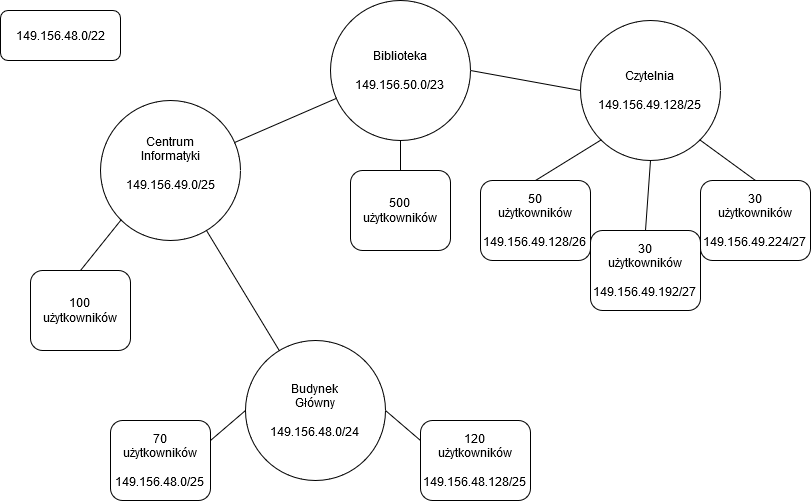

The diagram above was exported from draw.io. Its source (the exported page's mxGraphModel, read from the mxfile embedded in the PNG):
<mxGraphModel dx="868" dy="489" grid="1" gridSize="10" guides="1" tooltips="1" connect="1" arrows="1" fold="1" page="1" pageScale="1" pageWidth="850" pageHeight="1100" math="0" shadow="0">
  <root>
    <mxCell id="0" />
    <mxCell id="1" parent="0" />
    <mxCell id="KlsqNTDhZqFiEZkmmVE4-1" value="&lt;div&gt;Centrum&lt;/div&gt;&lt;div&gt;Informatyki&lt;/div&gt;&lt;div&gt;&lt;br&gt;&lt;/div&gt;&lt;div&gt;149.156.49.0/25&lt;/div&gt;&lt;div&gt;&lt;br&gt;&lt;/div&gt;" style="ellipse;whiteSpace=wrap;html=1;aspect=fixed;" vertex="1" parent="1">
      <mxGeometry x="140" y="100" width="140" height="140" as="geometry" />
    </mxCell>
    <mxCell id="KlsqNTDhZqFiEZkmmVE4-2" value="&lt;div&gt;Biblioteka&lt;/div&gt;&lt;div&gt;&lt;br&gt;&lt;/div&gt;&lt;div&gt;149.156.50.0/23&lt;br&gt;&lt;/div&gt;" style="ellipse;whiteSpace=wrap;html=1;aspect=fixed;" vertex="1" parent="1">
      <mxGeometry x="370" width="140" height="140" as="geometry" />
    </mxCell>
    <mxCell id="KlsqNTDhZqFiEZkmmVE4-3" value="&lt;div&gt;Czytelnia&lt;/div&gt;&lt;div&gt;&lt;br&gt;&lt;/div&gt;&lt;div&gt;149.156.49.128/25&lt;br&gt;&lt;/div&gt;" style="ellipse;whiteSpace=wrap;html=1;aspect=fixed;" vertex="1" parent="1">
      <mxGeometry x="620" y="20" width="140" height="140" as="geometry" />
    </mxCell>
    <mxCell id="KlsqNTDhZqFiEZkmmVE4-4" value="&lt;div&gt;Budynek&lt;/div&gt;&lt;div&gt;Główny&lt;/div&gt;&lt;div&gt;&lt;br&gt;&lt;/div&gt;&lt;div&gt;149.156.48.0/24&lt;br&gt;&lt;/div&gt;" style="ellipse;whiteSpace=wrap;html=1;aspect=fixed;" vertex="1" parent="1">
      <mxGeometry x="285" y="340" width="140" height="140" as="geometry" />
    </mxCell>
    <mxCell id="KlsqNTDhZqFiEZkmmVE4-5" value="&lt;div&gt;100 &lt;br&gt;&lt;/div&gt;&lt;div&gt;użytkowników&lt;/div&gt;" style="rounded=1;whiteSpace=wrap;html=1;" vertex="1" parent="1">
      <mxGeometry x="70" y="270" width="100" height="80" as="geometry" />
    </mxCell>
    <mxCell id="KlsqNTDhZqFiEZkmmVE4-6" value="&lt;div&gt;500 &lt;br&gt;&lt;/div&gt;&lt;div&gt;użytkowników&lt;/div&gt;" style="rounded=1;whiteSpace=wrap;html=1;" vertex="1" parent="1">
      <mxGeometry x="390" y="170" width="100" height="80" as="geometry" />
    </mxCell>
    <mxCell id="KlsqNTDhZqFiEZkmmVE4-7" value="&lt;div&gt;50 &lt;br&gt;&lt;/div&gt;&lt;div&gt;użytkowników &lt;/div&gt;&lt;div&gt;&lt;br&gt;&lt;/div&gt;&lt;div&gt;149.156.49.128/26&lt;br&gt;&lt;/div&gt;" style="rounded=1;whiteSpace=wrap;html=1;" vertex="1" parent="1">
      <mxGeometry x="520" y="180" width="110" height="80" as="geometry" />
    </mxCell>
    <mxCell id="KlsqNTDhZqFiEZkmmVE4-8" value="&lt;div&gt;30&lt;/div&gt;&lt;div&gt;użytkowników&lt;/div&gt;&lt;div&gt;&lt;br&gt;&lt;/div&gt;&lt;div&gt;149.156.49.192/27&lt;br&gt;&lt;/div&gt;" style="rounded=1;whiteSpace=wrap;html=1;" vertex="1" parent="1">
      <mxGeometry x="630" y="230" width="110" height="80" as="geometry" />
    </mxCell>
    <mxCell id="KlsqNTDhZqFiEZkmmVE4-9" value="&lt;div&gt;30&lt;/div&gt;&lt;div&gt;użytkowników&lt;/div&gt;&lt;div&gt;&lt;br&gt;&lt;/div&gt;&lt;div&gt;149.156.49.224/27&lt;br&gt;&lt;/div&gt;" style="rounded=1;whiteSpace=wrap;html=1;" vertex="1" parent="1">
      <mxGeometry x="740" y="180" width="110" height="80" as="geometry" />
    </mxCell>
    <mxCell id="KlsqNTDhZqFiEZkmmVE4-10" value="&lt;div&gt;120&lt;/div&gt;&lt;div&gt;użytkowników&lt;/div&gt;&lt;div&gt;&lt;br&gt;&lt;/div&gt;&lt;div&gt;149.156.48.128/25&lt;br&gt;&lt;/div&gt;" style="rounded=1;whiteSpace=wrap;html=1;" vertex="1" parent="1">
      <mxGeometry x="460" y="420" width="110" height="80" as="geometry" />
    </mxCell>
    <mxCell id="KlsqNTDhZqFiEZkmmVE4-11" value="&lt;div&gt;70&lt;/div&gt;&lt;div&gt;użytkowników&lt;/div&gt;&lt;div&gt;&lt;br&gt;&lt;/div&gt;&lt;div&gt;149.156.48.0/25&lt;br&gt;&lt;/div&gt;" style="rounded=1;whiteSpace=wrap;html=1;" vertex="1" parent="1">
      <mxGeometry x="150" y="420" width="100" height="80" as="geometry" />
    </mxCell>
    <mxCell id="KlsqNTDhZqFiEZkmmVE4-13" value="" style="endArrow=none;html=1;" edge="1" parent="1" source="KlsqNTDhZqFiEZkmmVE4-1" target="KlsqNTDhZqFiEZkmmVE4-4">
      <mxGeometry width="50" height="50" relative="1" as="geometry">
        <mxPoint x="380" y="310" as="sourcePoint" />
        <mxPoint x="430" y="260" as="targetPoint" />
      </mxGeometry>
    </mxCell>
    <mxCell id="KlsqNTDhZqFiEZkmmVE4-14" value="" style="endArrow=none;html=1;" edge="1" parent="1" source="KlsqNTDhZqFiEZkmmVE4-1" target="KlsqNTDhZqFiEZkmmVE4-2">
      <mxGeometry width="50" height="50" relative="1" as="geometry">
        <mxPoint x="300" y="130" as="sourcePoint" />
        <mxPoint x="430" y="260" as="targetPoint" />
      </mxGeometry>
    </mxCell>
    <mxCell id="KlsqNTDhZqFiEZkmmVE4-15" value="" style="endArrow=none;html=1;entryX=0;entryY=0.5;entryDx=0;entryDy=0;exitX=1;exitY=0.5;exitDx=0;exitDy=0;" edge="1" parent="1" source="KlsqNTDhZqFiEZkmmVE4-2" target="KlsqNTDhZqFiEZkmmVE4-3">
      <mxGeometry width="50" height="50" relative="1" as="geometry">
        <mxPoint x="380" y="310" as="sourcePoint" />
        <mxPoint x="430" y="260" as="targetPoint" />
      </mxGeometry>
    </mxCell>
    <mxCell id="KlsqNTDhZqFiEZkmmVE4-16" value="" style="endArrow=none;html=1;exitX=0.5;exitY=0;exitDx=0;exitDy=0;entryX=0;entryY=1;entryDx=0;entryDy=0;" edge="1" parent="1" source="KlsqNTDhZqFiEZkmmVE4-5" target="KlsqNTDhZqFiEZkmmVE4-1">
      <mxGeometry width="50" height="50" relative="1" as="geometry">
        <mxPoint x="380" y="310" as="sourcePoint" />
        <mxPoint x="430" y="260" as="targetPoint" />
      </mxGeometry>
    </mxCell>
    <mxCell id="KlsqNTDhZqFiEZkmmVE4-17" value="" style="endArrow=none;html=1;exitX=1;exitY=0.5;exitDx=0;exitDy=0;entryX=0;entryY=0.25;entryDx=0;entryDy=0;" edge="1" parent="1" source="KlsqNTDhZqFiEZkmmVE4-4" target="KlsqNTDhZqFiEZkmmVE4-10">
      <mxGeometry width="50" height="50" relative="1" as="geometry">
        <mxPoint x="380" y="310" as="sourcePoint" />
        <mxPoint x="430" y="260" as="targetPoint" />
      </mxGeometry>
    </mxCell>
    <mxCell id="KlsqNTDhZqFiEZkmmVE4-18" value="" style="endArrow=none;html=1;exitX=1;exitY=0.25;exitDx=0;exitDy=0;entryX=0;entryY=0.5;entryDx=0;entryDy=0;" edge="1" parent="1" source="KlsqNTDhZqFiEZkmmVE4-11" target="KlsqNTDhZqFiEZkmmVE4-4">
      <mxGeometry width="50" height="50" relative="1" as="geometry">
        <mxPoint x="380" y="310" as="sourcePoint" />
        <mxPoint x="430" y="260" as="targetPoint" />
      </mxGeometry>
    </mxCell>
    <mxCell id="KlsqNTDhZqFiEZkmmVE4-19" value="" style="endArrow=none;html=1;entryX=0.5;entryY=1;entryDx=0;entryDy=0;exitX=0.5;exitY=0;exitDx=0;exitDy=0;" edge="1" parent="1" source="KlsqNTDhZqFiEZkmmVE4-6" target="KlsqNTDhZqFiEZkmmVE4-2">
      <mxGeometry width="50" height="50" relative="1" as="geometry">
        <mxPoint x="600" y="190" as="sourcePoint" />
        <mxPoint x="650" y="140" as="targetPoint" />
      </mxGeometry>
    </mxCell>
    <mxCell id="KlsqNTDhZqFiEZkmmVE4-20" value="" style="endArrow=none;html=1;exitX=0.5;exitY=0;exitDx=0;exitDy=0;entryX=0;entryY=1;entryDx=0;entryDy=0;" edge="1" parent="1" source="KlsqNTDhZqFiEZkmmVE4-7" target="KlsqNTDhZqFiEZkmmVE4-3">
      <mxGeometry width="50" height="50" relative="1" as="geometry">
        <mxPoint x="600" y="190" as="sourcePoint" />
        <mxPoint x="650" y="140" as="targetPoint" />
      </mxGeometry>
    </mxCell>
    <mxCell id="KlsqNTDhZqFiEZkmmVE4-21" value="" style="endArrow=none;html=1;entryX=0.5;entryY=0;entryDx=0;entryDy=0;exitX=0.5;exitY=1;exitDx=0;exitDy=0;" edge="1" parent="1" source="KlsqNTDhZqFiEZkmmVE4-3" target="KlsqNTDhZqFiEZkmmVE4-8">
      <mxGeometry width="50" height="50" relative="1" as="geometry">
        <mxPoint x="600" y="190" as="sourcePoint" />
        <mxPoint x="650" y="140" as="targetPoint" />
      </mxGeometry>
    </mxCell>
    <mxCell id="KlsqNTDhZqFiEZkmmVE4-22" value="" style="endArrow=none;html=1;entryX=0.5;entryY=0;entryDx=0;entryDy=0;exitX=1;exitY=1;exitDx=0;exitDy=0;" edge="1" parent="1" source="KlsqNTDhZqFiEZkmmVE4-3" target="KlsqNTDhZqFiEZkmmVE4-9">
      <mxGeometry width="50" height="50" relative="1" as="geometry">
        <mxPoint x="600" y="190" as="sourcePoint" />
        <mxPoint x="650" y="140" as="targetPoint" />
      </mxGeometry>
    </mxCell>
    <mxCell id="KlsqNTDhZqFiEZkmmVE4-23" value="149.156.48.0/22" style="rounded=1;whiteSpace=wrap;html=1;" vertex="1" parent="1">
      <mxGeometry x="40" y="10" width="120" height="50" as="geometry" />
    </mxCell>
  </root>
</mxGraphModel>